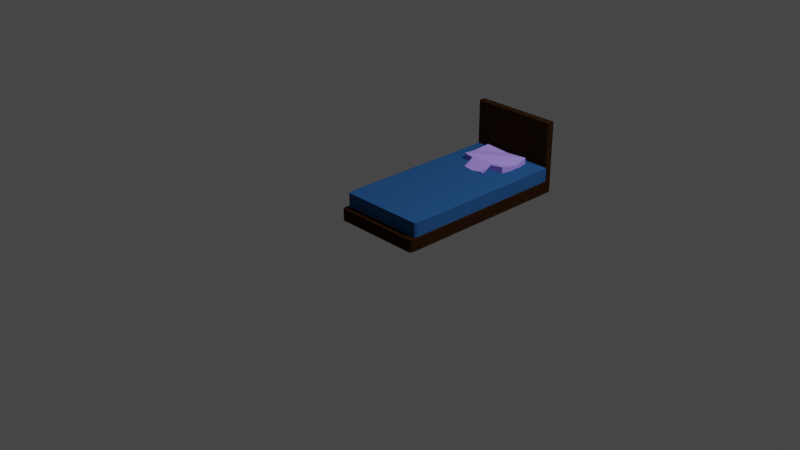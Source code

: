 # Source: Bed.blend  (saved by Blender 2.92.15; exported with 4.5.12 LTS)
import bpy
from mathutils import Matrix  # noqa: F401  (used for matrix-valued properties, if any)

bpy.ops.wm.read_factory_settings(use_empty=True)
scene = bpy.context.scene
scene.name = 'Scene'

# ---- collections
col_collection = bpy.data.collections.new('Collection'); scene.collection.children.link(col_collection)

# ---- materials (node trees are filled in below, after node groups)
mat_brown = bpy.data.materials.new('Brown')
mat_brown.alpha_threshold = 0.0
mat_brown.use_transparent_shadow = False
mat_brown.roughness = 0.5
mat_dark_blue = bpy.data.materials.new('Dark Blue')
mat_dark_blue.alpha_threshold = 0.0
mat_dark_blue.use_transparent_shadow = False
mat_dark_blue.roughness = 0.5
mat_blue_light = bpy.data.materials.new('Blue Light')
mat_blue_light.alpha_threshold = 0.0
mat_blue_light.use_transparent_shadow = False
mat_blue_light.roughness = 0.5

# ---- material node trees
mat_brown.use_nodes = True; mat_brown.node_tree.nodes.clear()
_N = mat_brown.node_tree.nodes; _L = mat_brown.node_tree.links
n0 = _N.new('ShaderNodeOutputMaterial'); n0.name = 'Material Output'; n0.location = (300, 300)
n1 = _N.new('ShaderNodeBsdfDiffuse'); n1.name = 'Diffuse BSDF'; n1.location = (10, 300)
n1.inputs[0].default_value = (0.02918, 0.01159, 0.003681, 1.0)
_L.new(n1.outputs[0], n0.inputs[0])
n0.is_active_output = True
mat_dark_blue.use_nodes = True; mat_dark_blue.node_tree.nodes.clear()
_N = mat_dark_blue.node_tree.nodes; _L = mat_dark_blue.node_tree.links
n0 = _N.new('ShaderNodeOutputMaterial'); n0.name = 'Material Output'; n0.location = (300, 300)
n1 = _N.new('ShaderNodeBsdfDiffuse'); n1.name = 'Diffuse BSDF'; n1.location = (10, 300)
n1.inputs[0].default_value = (0.4597, 0.3328, 1.0, 1.0)
_L.new(n1.outputs[0], n0.inputs[0])
n0.is_active_output = True
mat_blue_light.use_nodes = True; mat_blue_light.node_tree.nodes.clear()
_N = mat_blue_light.node_tree.nodes; _L = mat_blue_light.node_tree.links
n0 = _N.new('ShaderNodeOutputMaterial'); n0.name = 'Material Output'; n0.location = (300, 300)
n1 = _N.new('ShaderNodeBsdfDiffuse'); n1.name = 'Diffuse BSDF'; n1.location = (10, 300)
n1.inputs[0].default_value = (0.02403, 0.09675, 0.2656, 1.0)
_L.new(n1.outputs[0], n0.inputs[0])
n0.is_active_output = True

# ---- world
world_world = bpy.data.worlds.new('World'); scene.world = world_world
world_world.use_nodes = True; world_world.node_tree.nodes.clear()
_N = world_world.node_tree.nodes; _L = world_world.node_tree.links
n0 = _N.new('ShaderNodeOutputWorld'); n0.name = 'World Output'; n0.location = (300, 300)
n1 = _N.new('ShaderNodeBackground'); n1.name = 'Background'; n1.location = (10, 300)
n1.inputs[0].default_value = (0.05088, 0.05088, 0.05088, 1.0)
_L.new(n1.outputs[0], n0.inputs[0])
n0.is_active_output = True
world_world.color = (0.05088, 0.05088, 0.05088)
world_world.use_sun_shadow = False
world_world.sun_shadow_jitter_overblur = 0.0

# ---- cameras
cam_camera = bpy.data.cameras.new('Camera')
cam_camera.clip_end = 100.0
cam_camera.ortho_scale = 7.314

# ---- lights
light_light = bpy.data.lights.new('Light', 'POINT')
light_light.transmission_factor = 0.0
light_light.energy = 1000.0
light_light.shadow_soft_size = 0.1
light_light.shadow_maximum_resolution = 0.006
light_light.use_absolute_resolution = True

# ---- meshes
me_cube_004 = bpy.data.meshes.new('Cube.004')
me_cube_004.from_pydata([(-1.0, -1.0, -1.0), (-1.0, -1.0, 1.0), (-1.0, 1.0, -1.0), (-1.0, 1.0, 1.0), (1.0, -1.0, -1.0), (1.0, -1.0, 1.0), (1.0, 1.0, -1.0), (1.0, 1.0, 1.0), (-1.0, -0.9177, -1.0), (-1.0, -0.9177, 1.0), (1.0, -0.9177, -1.0), (1.0, -0.9177, 1.0), (1.0, -0.9177, 10.57), (1.0, -1.0, 10.57), (-1.0, -1.0, 10.57), (-1.0, -0.9177, 10.57), (-0.9768, 0.9337, 0.9634), (0.9768, 0.9337, 0.9634), (-0.9768, -0.971, 0.9634), (0.9768, -0.971, 0.9634), (-0.9768, -0.971, 3.289), (0.9768, -0.971, 3.289)], [], [(8, 9, 3, 2), (2, 3, 7, 6), (10, 11, 5, 4), (4, 5, 1, 0), (8, 10, 4, 0), (1, 5, 13, 14), (7, 3, 9, 11), (2, 6, 10, 8), (6, 7, 11, 10), (0, 1, 9, 8), (12, 15, 14, 13), (5, 11, 12, 13), (11, 9, 15, 12), (9, 1, 14, 15), (17, 19, 18, 16), (18, 19, 21, 20)])
me_cube_004.materials.append(mat_brown)
me_cube_004.use_remesh_preserve_volume = False
me_cube_004.use_remesh_preserve_attributes = False
me_cube_004.use_mirror_vertex_groups = False
me_cube_004.update()
me_cube_006 = bpy.data.meshes.new('Cube.006')
me_cube_006.from_pydata([(-1.0, -1.0, -1.0), (-1.0, -1.0, 1.0), (-1.0, 1.0, -1.0), (-1.0, 1.0, 1.0), (1.0, -1.0, -1.0), (1.0, -1.0, 1.0), (1.0, 1.0, -1.0), (1.0, 1.0, 1.0), (0.0, 1.104, -0.3749), (0.0, 1.104, 0.3749), (0.0, -1.104, -0.3749), (0.0, -1.104, 0.3749), (-1.104, 0.0, -0.3749), (-1.104, 0.0, 0.3749), (1.104, 0.0, -0.3749), (1.104, 0.0, 0.3749), (0.0, 0.0, 1.0), (0.0, 0.0, -1.0)], [], [(12, 13, 3, 2), (8, 9, 7, 6), (14, 15, 5, 4), (10, 11, 1, 0), (17, 14, 4, 10), (16, 13, 1, 11), (15, 16, 11, 5), (12, 17, 10, 0), (4, 5, 11, 10), (2, 3, 9, 8), (2, 8, 17, 12), (7, 9, 16, 15), (9, 3, 13, 16), (8, 6, 14, 17), (6, 7, 15, 14), (0, 1, 13, 12)])
me_cube_006.materials.append(mat_dark_blue)
me_cube_006.use_remesh_preserve_volume = False
me_cube_006.use_remesh_preserve_attributes = False
me_cube_006.use_mirror_vertex_groups = False
me_cube_006.update()
me_cube_007 = bpy.data.meshes.new('Cube.007')
me_cube_007.from_pydata([(-1.0, -1.0, -1.0), (-1.0, -1.0, 1.0), (-1.0, 1.0, -1.0), (-1.0, 1.0, 1.0), (1.0, -1.0, -1.0), (1.0, -1.0, 1.0), (1.0, 1.0, -1.0), (1.0, 1.0, 1.0), (0.0, 1.104, -0.3749), (0.0, 1.104, 0.3749), (0.0, -1.104, -0.3749), (0.0, -1.104, 0.3749), (-1.104, 0.0, -0.3749), (-1.104, 0.0, 0.3749), (1.104, 0.0, -0.3749), (1.104, 0.0, 0.3749), (0.0, 0.0, 1.0), (0.0, 0.0, -1.0)], [], [(12, 13, 3, 2), (8, 9, 7, 6), (14, 15, 5, 4), (10, 11, 1, 0), (17, 14, 4, 10), (16, 13, 1, 11), (15, 16, 11, 5), (12, 17, 10, 0), (4, 5, 11, 10), (2, 3, 9, 8), (2, 8, 17, 12), (7, 9, 16, 15), (9, 3, 13, 16), (8, 6, 14, 17), (6, 7, 15, 14), (0, 1, 13, 12)])
me_cube_007.materials.append(mat_dark_blue)
me_cube_007.use_remesh_preserve_volume = False
me_cube_007.use_remesh_preserve_attributes = False
me_cube_007.use_mirror_vertex_groups = False
me_cube_007.update()
me_cube_011 = bpy.data.meshes.new('Cube.011')
me_cube_011.from_pydata([(-0.9768, 0.9337, 0.9634), (0.9768, 0.9337, 0.9634), (-0.9768, -0.971, 0.9634), (0.9768, -0.971, 0.9634), (-0.9768, -0.971, 3.289), (-0.9768, 0.9337, 3.289), (0.9768, 0.9337, 3.289), (0.9768, -0.971, 3.289)], [], [(6, 5, 4, 7), (0, 2, 4, 5), (1, 0, 5, 6), (3, 1, 6, 7)])
me_cube_011.materials.append(mat_blue_light)
me_cube_011.use_remesh_preserve_volume = False
me_cube_011.use_remesh_preserve_attributes = False
me_cube_011.use_mirror_vertex_groups = False
me_cube_011.update()

# ---- objects
ob_light = bpy.data.objects.new('Light', light_light)
ob_camera = bpy.data.objects.new('Camera', cam_camera)
ob_cube_004 = bpy.data.objects.new('Cube.004', me_cube_004)
ob_cube_005 = bpy.data.objects.new('Cube.005', me_cube_006)
ob_cube_006 = bpy.data.objects.new('Cube.006', me_cube_007)
ob_cube_010 = bpy.data.objects.new('Cube.010', me_cube_011)

# ---- transforms, parenting, visibility, modifiers, constraints
ob_light.location = (4.076, 1.005, 5.904)
ob_light.rotation_euler = (0.6503, 0.05522, 1.866)
ob_light.lock_rotations_4d = False
ob_light.empty_display_type = 'ARROWS'
ob_light.color = (0.0, 0.0, 0.0, 0.0)
ob_light.lineart.crease_threshold = 0.0
ob_camera.location = (7.359, -6.926, 4.958)
ob_camera.rotation_euler = (1.109, 0.0, 0.8149)
ob_camera.lock_rotations_4d = False
ob_camera.empty_display_type = 'ARROWS'
ob_camera.color = (0.0, 0.0, 0.0, 0.0)
ob_camera.display_type = 'WIRE'
ob_camera.lineart.crease_threshold = 0.0
ob_cube_004.location = (0.1101, 0.6114, 0.05593)
ob_cube_004.rotation_euler = (0.0, -0.0, 3.142)
ob_cube_004.scale = (0.497, 1.033, 0.06885)
ob_cube_004.lineart.crease_threshold = 0.0
_m = ob_cube_004.modifiers.new('Bevel', 'BEVEL')
_m.width = 0.046
_m.width_pct = 0.046
_m.segments = 3
_m.limit_method = 'NONE'
_m.spread = 0.0
ob_cube_005.location = (0.1093, 1.3, 0.3073)
ob_cube_005.rotation_euler = (0.0, -0.0, 3.142)
ob_cube_005.scale = (0.2672, 0.1818, 0.045)
ob_cube_005.lineart.crease_threshold = 0.0
ob_cube_006.location = (0.1064, 1.038, 0.3129)
ob_cube_006.rotation_euler = (-0.4491, 0.02353, 3.175)
ob_cube_006.scale = (0.1176, 0.08125, 0.02111)
ob_cube_006.lineart.crease_threshold = 0.0
ob_cube_010.location = (0.1101, 0.6114, 0.05593)
ob_cube_010.rotation_euler = (0.0, -0.0, 3.142)
ob_cube_010.scale = (0.497, 1.033, 0.06885)
ob_cube_010.lineart.crease_threshold = 0.0
_m = ob_cube_010.modifiers.new('Bevel', 'BEVEL')
_m.width = 0.046
_m.width_pct = 0.046
_m.segments = 3
_m.limit_method = 'NONE'
_m.spread = 0.0

# ---- collection membership
col_collection.objects.link(ob_light)
col_collection.objects.link(ob_camera)
col_collection.objects.link(ob_cube_004)
col_collection.objects.link(ob_cube_005)
col_collection.objects.link(ob_cube_006)
col_collection.objects.link(ob_cube_010)

# ---- scene / render settings (as saved in the file)
scene.camera = ob_camera
scene.frame_start = 1; scene.frame_end = 250; scene.frame_set(1)
scene.render.engine = 'BLENDER_EEVEE_NEXT'
scene.cycles.use_denoising = False
scene.cycles.samples = 128
scene.cycles.sampling_pattern = 'TABULATED_SOBOL'
scene.cycles.use_adaptive_sampling = False
scene.cycles.use_light_tree = False
scene.view_settings.view_transform = 'Filmic'
bpy.context.view_layer.update()
